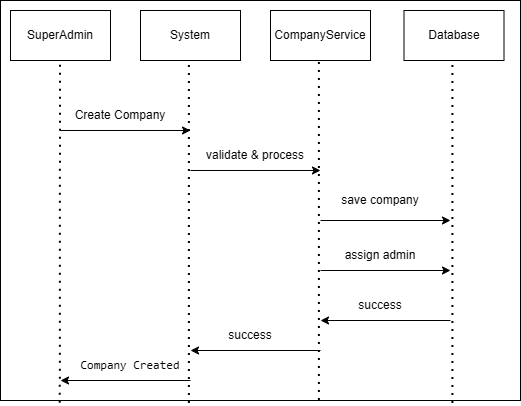

The diagram above was exported from draw.io. Its source (the exported page's mxGraphModel, read from the mxfile embedded in the PNG):
<mxGraphModel dx="456" dy="310" grid="1" gridSize="10" guides="1" tooltips="1" connect="1" arrows="1" fold="1" page="1" pageScale="1" pageWidth="827" pageHeight="1169" math="0" shadow="0">
  <root>
    <mxCell id="0" />
    <mxCell id="1" parent="0" />
    <mxCell id="2SIB0ApU35CVFAzpxapz-1" parent="1" style="rounded=0;whiteSpace=wrap;html=1;" value="" vertex="1">
      <mxGeometry height="400" width="520" x="10" y="10" as="geometry" />
    </mxCell>
    <mxCell id="2SIB0ApU35CVFAzpxapz-2" parent="1" style="rounded=0;whiteSpace=wrap;html=1;" value="SuperAdmin" vertex="1">
      <mxGeometry height="50" width="100" x="20" y="20" as="geometry" />
    </mxCell>
    <mxCell id="2SIB0ApU35CVFAzpxapz-3" parent="1" style="rounded=0;whiteSpace=wrap;html=1;" value="System" vertex="1">
      <mxGeometry height="50" width="100" x="150" y="20" as="geometry" />
    </mxCell>
    <mxCell id="2SIB0ApU35CVFAzpxapz-4" parent="1" style="rounded=0;whiteSpace=wrap;html=1;" value="CompanyService" vertex="1">
      <mxGeometry height="50" width="100" x="280" y="20" as="geometry" />
    </mxCell>
    <mxCell id="2SIB0ApU35CVFAzpxapz-5" parent="1" style="rounded=0;whiteSpace=wrap;html=1;" value="Database" vertex="1">
      <mxGeometry height="50" width="100" x="413.5" y="20" as="geometry" />
    </mxCell>
    <mxCell id="2SIB0ApU35CVFAzpxapz-6" edge="1" parent="1" source="2SIB0ApU35CVFAzpxapz-1" style="endArrow=none;dashed=1;html=1;dashPattern=1 3;strokeWidth=2;rounded=0;exitX=0.115;exitY=1.007;exitDx=0;exitDy=0;exitPerimeter=0;entryX=0.5;entryY=1;entryDx=0;entryDy=0;" target="2SIB0ApU35CVFAzpxapz-2" value="">
      <mxGeometry height="50" relative="1" width="50" as="geometry">
        <mxPoint x="330" y="260" as="sourcePoint" />
        <mxPoint x="380" y="210" as="targetPoint" />
      </mxGeometry>
    </mxCell>
    <mxCell id="2SIB0ApU35CVFAzpxapz-7" edge="1" parent="1" style="endArrow=none;dashed=1;html=1;dashPattern=1 3;strokeWidth=2;rounded=0;exitX=0.115;exitY=1.007;exitDx=0;exitDy=0;exitPerimeter=0;entryX=0.5;entryY=1;entryDx=0;entryDy=0;" value="">
      <mxGeometry height="50" relative="1" width="50" as="geometry">
        <mxPoint x="198.89" y="413" as="sourcePoint" />
        <mxPoint x="198.89" y="70" as="targetPoint" />
      </mxGeometry>
    </mxCell>
    <mxCell id="2SIB0ApU35CVFAzpxapz-8" edge="1" parent="1" style="endArrow=none;dashed=1;html=1;dashPattern=1 3;strokeWidth=2;rounded=0;exitX=0.115;exitY=1.007;exitDx=0;exitDy=0;exitPerimeter=0;entryX=0.5;entryY=1;entryDx=0;entryDy=0;" value="">
      <mxGeometry height="50" relative="1" width="50" as="geometry">
        <mxPoint x="328.89" y="410" as="sourcePoint" />
        <mxPoint x="328.89" y="67" as="targetPoint" />
      </mxGeometry>
    </mxCell>
    <mxCell id="2SIB0ApU35CVFAzpxapz-9" edge="1" parent="1" style="endArrow=none;dashed=1;html=1;dashPattern=1 3;strokeWidth=2;rounded=0;exitX=0.115;exitY=1.007;exitDx=0;exitDy=0;exitPerimeter=0;entryX=0.5;entryY=1;entryDx=0;entryDy=0;" value="">
      <mxGeometry height="50" relative="1" width="50" as="geometry">
        <mxPoint x="462.39" y="413" as="sourcePoint" />
        <mxPoint x="462.39" y="70" as="targetPoint" />
      </mxGeometry>
    </mxCell>
    <mxCell id="2SIB0ApU35CVFAzpxapz-10" edge="1" parent="1" style="endArrow=classic;html=1;rounded=0;" value="">
      <mxGeometry height="50" relative="1" width="50" as="geometry">
        <mxPoint x="70" y="140" as="sourcePoint" />
        <mxPoint x="200" y="140" as="targetPoint" />
      </mxGeometry>
    </mxCell>
    <mxCell id="2SIB0ApU35CVFAzpxapz-11" edge="1" parent="1" style="endArrow=classic;html=1;rounded=0;" value="">
      <mxGeometry height="50" relative="1" width="50" as="geometry">
        <mxPoint x="200" y="180" as="sourcePoint" />
        <mxPoint x="330" y="180" as="targetPoint" />
      </mxGeometry>
    </mxCell>
    <mxCell id="2SIB0ApU35CVFAzpxapz-12" edge="1" parent="1" style="endArrow=classic;html=1;rounded=0;" value="">
      <mxGeometry height="50" relative="1" width="50" as="geometry">
        <mxPoint x="330" y="230" as="sourcePoint" />
        <mxPoint x="460" y="230" as="targetPoint" />
      </mxGeometry>
    </mxCell>
    <mxCell id="2SIB0ApU35CVFAzpxapz-13" edge="1" parent="1" style="endArrow=classic;html=1;rounded=0;" value="">
      <mxGeometry height="50" relative="1" width="50" as="geometry">
        <mxPoint x="330" y="280" as="sourcePoint" />
        <mxPoint x="460" y="280" as="targetPoint" />
      </mxGeometry>
    </mxCell>
    <mxCell id="2SIB0ApU35CVFAzpxapz-14" edge="1" parent="1" style="endArrow=classic;html=1;rounded=0;fontStyle=1" value="">
      <mxGeometry height="50" relative="1" width="50" as="geometry">
        <mxPoint x="460" y="330" as="sourcePoint" />
        <mxPoint x="330" y="330" as="targetPoint" />
      </mxGeometry>
    </mxCell>
    <mxCell id="2SIB0ApU35CVFAzpxapz-15" edge="1" parent="1" style="endArrow=classic;html=1;rounded=0;fontStyle=1" value="">
      <mxGeometry height="50" relative="1" width="50" as="geometry">
        <mxPoint x="330" y="360" as="sourcePoint" />
        <mxPoint x="200" y="360" as="targetPoint" />
      </mxGeometry>
    </mxCell>
    <mxCell id="2SIB0ApU35CVFAzpxapz-16" edge="1" parent="1" style="endArrow=classic;html=1;rounded=0;fontStyle=1" value="">
      <mxGeometry height="50" relative="1" width="50" as="geometry">
        <mxPoint x="200" y="390" as="sourcePoint" />
        <mxPoint x="70" y="390" as="targetPoint" />
      </mxGeometry>
    </mxCell>
    <mxCell id="2SIB0ApU35CVFAzpxapz-17" parent="1" style="text;html=1;whiteSpace=wrap;strokeColor=none;fillColor=none;align=center;verticalAlign=middle;rounded=0;" value="Create Company" vertex="1">
      <mxGeometry height="30" width="100" x="80" y="110" as="geometry" />
    </mxCell>
    <mxCell id="2SIB0ApU35CVFAzpxapz-18" parent="1" style="text;html=1;whiteSpace=wrap;strokeColor=none;fillColor=none;align=center;verticalAlign=middle;rounded=0;" value="validate &amp;amp; process" vertex="1">
      <mxGeometry height="30" width="130" x="200" y="150" as="geometry" />
    </mxCell>
    <mxCell id="2SIB0ApU35CVFAzpxapz-20" parent="1" style="text;html=1;whiteSpace=wrap;strokeColor=none;fillColor=none;align=center;verticalAlign=middle;rounded=0;" value="save company" vertex="1">
      <mxGeometry height="30" width="120" x="330" y="195" as="geometry" />
    </mxCell>
    <mxCell id="2SIB0ApU35CVFAzpxapz-22" parent="1" style="text;html=1;whiteSpace=wrap;strokeColor=none;fillColor=none;align=center;verticalAlign=middle;rounded=0;" value="assign admin" vertex="1">
      <mxGeometry height="30" width="110" x="335" y="250" as="geometry" />
    </mxCell>
    <mxCell id="2SIB0ApU35CVFAzpxapz-23" parent="1" style="text;html=1;whiteSpace=wrap;strokeColor=none;fillColor=none;align=center;verticalAlign=middle;rounded=0;" value="success" vertex="1">
      <mxGeometry height="30" width="60" x="360" y="300" as="geometry" />
    </mxCell>
    <mxCell id="2SIB0ApU35CVFAzpxapz-26" parent="1" style="text;html=1;whiteSpace=wrap;strokeColor=none;fillColor=none;align=center;verticalAlign=middle;rounded=0;" value="success" vertex="1">
      <mxGeometry height="30" width="60" x="230" y="330" as="geometry" />
    </mxCell>
    <mxCell id="2SIB0ApU35CVFAzpxapz-27" parent="1" style="text;html=1;whiteSpace=wrap;strokeColor=none;fillColor=none;align=center;verticalAlign=middle;rounded=0;" value="&lt;pre class=&quot;overflow-visible! px-0!&quot; data-start=&quot;991&quot; data-end=&quot;1114&quot;&gt;&lt;div class=&quot;relative w-full mt-4 mb-1&quot;&gt;&lt;div class=&quot;&quot;&gt;&lt;div class=&quot;relative&quot;&gt;&lt;div class=&quot;h-full min-h-0 min-w-0&quot;&gt;&lt;div class=&quot;h-full min-h-0 min-w-0&quot;&gt;&lt;div class=&quot;border border-token-border-light border-radius-3xl corner-superellipse/1.1 rounded-3xl&quot;&gt;&lt;div class=&quot;h-full w-full border-radius-3xl bg-token-bg-elevated-secondary corner-superellipse/1.1 overflow-clip rounded-3xl lxnfua_clipPathFallback&quot;&gt;&lt;div class=&quot;w-full overflow-x-hidden overflow-y-auto pe-11 pt-3&quot;&gt;&lt;div class=&quot;relative z-0 flex max-w-full&quot;&gt;&lt;div id=&quot;code-block-viewer&quot; dir=&quot;ltr&quot; class=&quot;q9tKkq_viewer cm-editor z-10 light:cm-light dark:cm-light flex h-full w-full flex-col items-stretch ͼk ͼy&quot;&gt;&lt;div class=&quot;cm-scroller&quot;&gt;&lt;div class=&quot;cm-content q9tKkq_readonly&quot;&gt;Company Created&lt;/div&gt;&lt;/div&gt;&lt;/div&gt;&lt;/div&gt;&lt;/div&gt;&lt;/div&gt;&lt;/div&gt;&lt;/div&gt;&lt;/div&gt;&lt;div class=&quot;&quot;&gt;&lt;div class=&quot;&quot;&gt;&lt;/div&gt;&lt;/div&gt;&lt;/div&gt;&lt;/div&gt;&lt;/div&gt;&lt;/pre&gt;" vertex="1">
      <mxGeometry height="30" width="120" x="80" y="360" as="geometry" />
    </mxCell>
  </root>
</mxGraphModel>